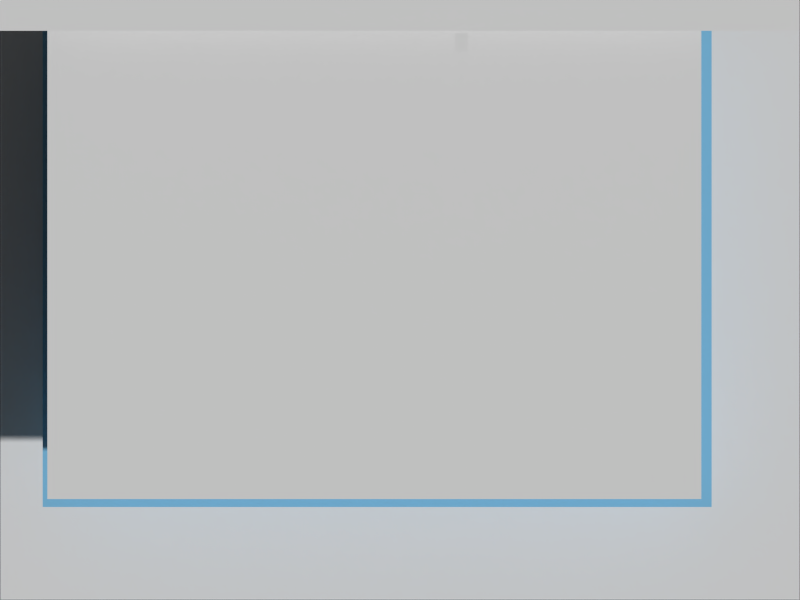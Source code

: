 # Source: maximize.blend  (saved by Blender 2.59.2; exported with 4.5.12 LTS)
import bpy
from mathutils import Matrix  # noqa: F401  (used for matrix-valued properties, if any)

bpy.ops.wm.read_factory_settings(use_empty=True)
scene = bpy.context.scene
scene.name = 'Scene'

# ---- collections
col_collection_1 = bpy.data.collections.new('Collection 1'); scene.collection.children.link(col_collection_1)

# ---- materials (node trees are filled in below, after node groups)
mat_bluepreview = bpy.data.materials.new('bluepreview')
mat_bluepreview.alpha_threshold = 0.0
mat_bluepreview.use_transparent_shadow = False
mat_bluepreview.diffuse_color = (0.2276, 0.5466, 0.8, 1.0)
mat_bluepreview.roughness = 0.5
mat_bluepreview.specular_intensity = 0.0
mat_bluepreview.line_color = (0.0, 0.0, 0.0, 0.09286)
mat_pointer_png = bpy.data.materials.new('pointer.png')
mat_pointer_png.alpha_threshold = 0.0
mat_pointer_png.use_transparent_shadow = False
mat_pointer_png.roughness = 0.5
mat_default_window_png = bpy.data.materials.new('default-window.png')
mat_default_window_png.alpha_threshold = 0.0
mat_default_window_png.use_transparent_shadow = False
mat_default_window_png.roughness = 0.5
mat_wallpaper_png = bpy.data.materials.new('wallpaper.png')
mat_wallpaper_png.alpha_threshold = 0.0
mat_wallpaper_png.use_transparent_shadow = False
mat_wallpaper_png.roughness = 0.5
mat_panel_off_png = bpy.data.materials.new('panel-off.png')
mat_panel_off_png.alpha_threshold = 0.0
mat_panel_off_png.use_transparent_shadow = False
mat_panel_off_png.roughness = 0.5

# ---- material node trees

# ---- world
world_world = bpy.data.worlds.new('World'); scene.world = world_world
world_world.color = (0.05088, 0.05088, 0.05088)
world_world.use_sun_shadow = False
world_world.sun_shadow_jitter_overblur = 0.0
world_world.cycles.sampling_method = 'MANUAL'
world_world.cycles.sample_map_resolution = 256

# ---- cameras
cam_camera = bpy.data.cameras.new('Camera')
cam_camera.type = 'ORTHO'
cam_camera.clip_end = 100.0
cam_camera.lens = 35.0
cam_camera.ortho_scale = 2.05
cam_camera.dof.focus_distance = 0.0
cam_camera.dof.aperture_fstop = 128.0

# ---- meshes
me_plane = bpy.data.meshes.new('Plane')
me_plane.from_pydata([(1.0, 1.0, 0.0), (1.0, -1.0, 0.0), (-1.0, -1.0, 0.0), (-1.0, 1.0, 0.0)], [], [(0, 3, 2, 1)])
me_plane.materials.append(mat_bluepreview)
me_plane.use_remesh_preserve_volume = False
me_plane.use_remesh_preserve_attributes = False
me_plane.use_mirror_vertex_groups = False
me_plane.update()
me_pointer_png = bpy.data.meshes.new('pointer.png')
me_pointer_png.from_pydata([(-0.007012, -0.05198, 0.0), (0.03499, -0.05198, 0.0), (0.03499, 0.01002, 0.0), (-0.007012, 0.01002, 0.0)], [], [(0, 1, 2, 3)])
_uv = me_pointer_png.uv_layers.new(name='UVTex')
_uv.uv.foreach_set('vector', [0.0, 0.0, 1.0, 0.0, 1.0, 1.0, 0.0, 1.0])
me_pointer_png.materials.append(mat_pointer_png)
me_pointer_png.use_remesh_preserve_volume = False
me_pointer_png.use_remesh_preserve_attributes = False
me_pointer_png.use_mirror_vertex_groups = False
me_pointer_png.update()
me_default_window_png = bpy.data.meshes.new('default-window.png')
me_default_window_png.from_pydata([(-1.05, -1.186, -1.042), (0.6258, -1.186, -1.042), (0.6258, 0.04375, -1.042), (-1.05, 0.04375, -1.042)], [], [(0, 1, 2, 3)])
_uv = me_default_window_png.uv_layers.new(name='UVTex')
_uv.uv.foreach_set('vector', [0.0, 0.0, 1.0, 0.0, 1.0, 1.0, 0.0, 1.0])
me_default_window_png.materials.append(mat_default_window_png)
me_default_window_png.use_remesh_preserve_volume = False
me_default_window_png.use_remesh_preserve_attributes = False
me_default_window_png.use_mirror_vertex_groups = False
me_default_window_png.update()
me_wallpaper_png_001 = bpy.data.meshes.new('wallpaper.png.001')
me_wallpaper_png_001.from_pydata([(-1.024, -0.768, 0.0), (1.024, -0.768, 0.0), (1.024, 0.768, 0.0), (-1.024, 0.768, 0.0)], [], [(0, 1, 2, 3)])
_uv = me_wallpaper_png_001.uv_layers.new(name='UVTex')
_uv.uv.foreach_set('vector', [0.0, 0.0, 1.0, 0.0, 1.0, 1.0, 0.0, 1.0])
me_wallpaper_png_001.materials.append(mat_wallpaper_png)
me_wallpaper_png_001.use_remesh_preserve_volume = False
me_wallpaper_png_001.use_remesh_preserve_attributes = False
me_wallpaper_png_001.use_mirror_vertex_groups = False
me_wallpaper_png_001.update()
me_panel_off_png = bpy.data.meshes.new('panel-off.png')
me_panel_off_png.from_pydata([(-1.026, -0.04, 0.0), (1.026, -0.04, 0.0), (1.026, 0.04, 0.0), (-1.026, 0.04, 0.0)], [], [(0, 1, 2, 3)])
_uv = me_panel_off_png.uv_layers.new(name='UVTex')
_uv.uv.foreach_set('vector', [0.0, 0.0, 1.0, 0.0, 1.0, 1.0, 0.0, 1.0])
me_panel_off_png.materials.append(mat_panel_off_png)
me_panel_off_png.use_remesh_preserve_volume = False
me_panel_off_png.use_remesh_preserve_attributes = False
me_panel_off_png.use_mirror_vertex_groups = False
me_panel_off_png.update()

# ---- objects
ob_plane = bpy.data.objects.new('Plane', me_plane)
ob_pointer_png = bpy.data.objects.new('pointer.png', me_pointer_png)
ob_default_window_png = bpy.data.objects.new('default-window.png', me_default_window_png)
ob_wallpaper_png_001 = bpy.data.objects.new('wallpaper.png.001', me_wallpaper_png_001)
ob_panel_off_png = bpy.data.objects.new('panel-off.png', me_panel_off_png)
ob_camera = bpy.data.objects.new('Camera', cam_camera)

# ---- transforms, parenting, visibility, modifiers, constraints
ob_plane.location = (-0.05855, 0.09376, 0.1816)
ob_plane.scale = (0.8571, 0.6242, 0.6242)
ob_plane.lineart.crease_threshold = 0.0
ob_pointer_png.location = (0.1463, 0.6759, 0.8264)
ob_pointer_png.scale = (0.7809, 0.7809, 0.7809)
ob_pointer_png.lineart.crease_threshold = 0.0
ob_default_window_png.location = (0.215, 0.5754, 1.357)
ob_default_window_png.lineart.crease_threshold = 0.0
_c = ob_default_window_png.constraints.new('COPY_LOCATION'); _c.name = 'Copy Location'
_c.owner_space = 'LOCAL'
_c.target_space = 'LOCAL'
_c.target = ob_pointer_png
_c.use_z = False
ob_wallpaper_png_001.location = (0.0, 0.0, 0.0)
ob_wallpaper_png_001.lineart.crease_threshold = 0.0
ob_panel_off_png.location = (-0.002104, 0.7299, 0.3879)
ob_panel_off_png.lineart.crease_threshold = 0.0
ob_camera.location = (0.0, 0.0, 2.763)
ob_camera.lock_rotations_4d = False
ob_camera.empty_display_type = 'ARROWS'
ob_camera.color = (0.0, 0.0, 0.0, 0.0)
ob_camera.display_type = 'WIRE'
ob_camera.lineart.crease_threshold = 0.0

# ---- collection membership
col_collection_1.objects.link(ob_plane)
col_collection_1.objects.link(ob_pointer_png)
col_collection_1.objects.link(ob_default_window_png)
col_collection_1.objects.link(ob_wallpaper_png_001)
col_collection_1.objects.link(ob_panel_off_png)
col_collection_1.objects.link(ob_camera)

# ---- scene / render settings (as saved in the file)
scene.camera = ob_camera
scene.frame_start = 1; scene.frame_end = 200; scene.frame_set(61)
scene.render.engine = 'BLENDER_EEVEE_NEXT'
scene.render.image_settings.file_format = 'FFMPEG'
scene.render.image_settings.color_mode = 'RGB'
scene.render.image_settings.compression = 90
scene.render.resolution_x = 1024
scene.render.resolution_y = 768
scene.render.resolution_percentage = 50
scene.render.fps = 25
scene.render.dither_intensity = 0.0
scene.render.bake_margin = 2
scene.render.bake_bias = 0.0
scene.cycles.use_denoising = False
scene.cycles.samples = 10
scene.cycles.sampling_pattern = 'TABULATED_SOBOL'
scene.cycles.light_sampling_threshold = 0.0
scene.cycles.use_adaptive_sampling = False
scene.cycles.use_light_tree = False
scene.cycles.blur_glossy = 0.0
scene.cycles.volume_bounces = 1
scene.cycles.pixel_filter_type = 'GAUSSIAN'
scene.cycles.sample_clamp_indirect = 0.0
scene.view_settings.view_transform = 'Standard'
bpy.context.view_layer.update()

# ---- added for rendering (the .blend has no usable light): sun
light_auto_sun = bpy.data.lights.new('AutoSun', 'SUN')
light_auto_sun.energy = 3.0
light_auto_sun.angle = 0.0523599
ob_auto_sun = bpy.data.objects.new('AutoSun', light_auto_sun)
scene.collection.objects.link(ob_auto_sun)
ob_auto_sun.rotation_euler = (0.872665, 0.174533, 0.523599)
bpy.context.view_layer.update()
